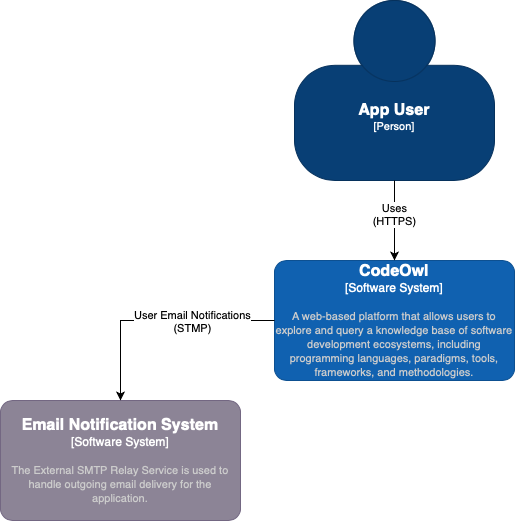

The diagram above was exported from draw.io. Its source (the exported page's mxGraphModel, read from the mxfile embedded in the PNG):
<mxGraphModel dx="954" dy="544" grid="1" gridSize="10" guides="1" tooltips="1" connect="1" arrows="1" fold="1" page="1" pageScale="1" pageWidth="827" pageHeight="1169" math="0" shadow="0">
  <root>
    <mxCell id="0" />
    <mxCell id="1" parent="0" />
    <object placeholders="1" c4Name="App User" c4Type="Person" c4Description="" label="&lt;font style=&quot;font-size: 16px&quot;&gt;&lt;b&gt;%c4Name%&lt;/b&gt;&lt;/font&gt;&lt;div&gt;[%c4Type%]&lt;/div&gt;&lt;br&gt;&lt;div&gt;&lt;font style=&quot;font-size: 11px&quot;&gt;&lt;font color=&quot;#cccccc&quot;&gt;%c4Description%&lt;/font&gt;&lt;/div&gt;" id="tFbqWqiYOxEAW9Q3idvW-1">
      <mxCell style="html=1;fontSize=11;dashed=0;whiteSpace=wrap;fillColor=#083F75;strokeColor=#06315C;fontColor=#ffffff;shape=mxgraph.c4.person2;align=center;metaEdit=1;points=[[0.5,0,0],[1,0.5,0],[1,0.75,0],[0.75,1,0],[0.5,1,0],[0.25,1,0],[0,0.75,0],[0,0.5,0]];resizable=0;" parent="1" vertex="1">
        <mxGeometry x="314" y="30" width="200" height="180" as="geometry" />
      </mxCell>
    </object>
    <object placeholders="1" c4Name="CodeOwl" c4Type="Software System" c4Description="A web-based platform that allows users to explore and query a knowledge base of software development ecosystems, including programming languages, paradigms, tools, frameworks, and methodologies." label="&lt;font style=&quot;font-size: 16px&quot;&gt;&lt;b&gt;%c4Name%&lt;/b&gt;&lt;/font&gt;&lt;div&gt;[%c4Type%]&lt;/div&gt;&lt;br&gt;&lt;div&gt;&lt;font style=&quot;font-size: 11px&quot;&gt;&lt;font color=&quot;#cccccc&quot;&gt;%c4Description%&lt;/font&gt;&lt;/div&gt;" id="tFbqWqiYOxEAW9Q3idvW-2">
      <mxCell style="rounded=1;whiteSpace=wrap;html=1;labelBackgroundColor=none;fillColor=#1061B0;fontColor=#ffffff;align=center;arcSize=10;strokeColor=#0D5091;metaEdit=1;resizable=0;points=[[0.25,0,0],[0.5,0,0],[0.75,0,0],[1,0.25,0],[1,0.5,0],[1,0.75,0],[0.75,1,0],[0.5,1,0],[0.25,1,0],[0,0.75,0],[0,0.5,0],[0,0.25,0]];" parent="1" vertex="1">
        <mxGeometry x="294" y="290" width="240" height="120" as="geometry" />
      </mxCell>
    </object>
    <object placeholders="1" c4Name="Email Notification System" c4Type="Software System" c4Description="The External SMTP Relay Service is used to handle outgoing email delivery for the application. " label="&lt;font style=&quot;font-size: 16px&quot;&gt;&lt;b&gt;%c4Name%&lt;/b&gt;&lt;/font&gt;&lt;div&gt;[%c4Type%]&lt;/div&gt;&lt;br&gt;&lt;div&gt;&lt;font style=&quot;font-size: 11px&quot;&gt;&lt;font color=&quot;#cccccc&quot;&gt;%c4Description%&lt;/font&gt;&lt;/div&gt;" id="tFbqWqiYOxEAW9Q3idvW-5">
      <mxCell style="rounded=1;whiteSpace=wrap;html=1;labelBackgroundColor=none;fillColor=#8C8496;fontColor=#ffffff;align=center;arcSize=10;strokeColor=#736782;metaEdit=1;resizable=0;points=[[0.25,0,0],[0.5,0,0],[0.75,0,0],[1,0.25,0],[1,0.5,0],[1,0.75,0],[0.75,1,0],[0.5,1,0],[0.25,1,0],[0,0.75,0],[0,0.5,0],[0,0.25,0]];" parent="1" vertex="1">
        <mxGeometry x="20" y="430" width="240" height="120" as="geometry" />
      </mxCell>
    </object>
    <mxCell id="tFbqWqiYOxEAW9Q3idvW-6" style="edgeStyle=orthogonalEdgeStyle;rounded=0;orthogonalLoop=1;jettySize=auto;html=1;exitX=0.5;exitY=1;exitDx=0;exitDy=0;exitPerimeter=0;entryX=0.5;entryY=0;entryDx=0;entryDy=0;entryPerimeter=0;" parent="1" source="tFbqWqiYOxEAW9Q3idvW-1" target="tFbqWqiYOxEAW9Q3idvW-2" edge="1">
      <mxGeometry relative="1" as="geometry" />
    </mxCell>
    <mxCell id="tFbqWqiYOxEAW9Q3idvW-11" value="Uses&lt;div&gt;(HTTPS)&lt;/div&gt;" style="edgeLabel;html=1;align=center;verticalAlign=middle;resizable=0;points=[];" parent="tFbqWqiYOxEAW9Q3idvW-6" connectable="0" vertex="1">
      <mxGeometry x="-0.1735" y="-1" relative="1" as="geometry">
        <mxPoint as="offset" />
      </mxGeometry>
    </mxCell>
    <mxCell id="tFbqWqiYOxEAW9Q3idvW-7" style="edgeStyle=orthogonalEdgeStyle;rounded=0;orthogonalLoop=1;jettySize=auto;html=1;exitX=0;exitY=0.5;exitDx=0;exitDy=0;exitPerimeter=0;entryX=0.5;entryY=0;entryDx=0;entryDy=0;entryPerimeter=0;" parent="1" source="tFbqWqiYOxEAW9Q3idvW-2" target="tFbqWqiYOxEAW9Q3idvW-5" edge="1">
      <mxGeometry relative="1" as="geometry" />
    </mxCell>
    <mxCell id="tFbqWqiYOxEAW9Q3idvW-13" value="User Email Notifications&lt;br&gt;&lt;div&gt;(STMP)&lt;/div&gt;" style="edgeLabel;html=1;align=center;verticalAlign=middle;resizable=0;points=[];" parent="tFbqWqiYOxEAW9Q3idvW-7" connectable="0" vertex="1">
      <mxGeometry x="-0.1325" y="-3" relative="1" as="geometry">
        <mxPoint x="18" y="3" as="offset" />
      </mxGeometry>
    </mxCell>
  </root>
</mxGraphModel>